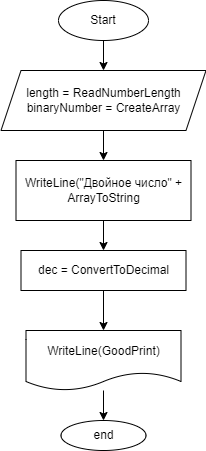

The diagram above was exported from draw.io. Its source (the exported page's mxGraphModel, read from the mxfile embedded in the PNG):
<mxGraphModel dx="779" dy="287" grid="1" gridSize="10" guides="1" tooltips="1" connect="1" arrows="1" fold="1" page="1" pageScale="1" pageWidth="850" pageHeight="1100" math="0" shadow="0">
  <root>
    <mxCell id="0" />
    <mxCell id="1" parent="0" />
    <mxCell id="4" value="" style="edgeStyle=none;html=1;" edge="1" parent="1" source="2" target="3">
      <mxGeometry relative="1" as="geometry" />
    </mxCell>
    <mxCell id="2" value="Start" style="ellipse;whiteSpace=wrap;html=1;" vertex="1" parent="1">
      <mxGeometry x="170" y="20" width="90" height="40" as="geometry" />
    </mxCell>
    <mxCell id="6" value="" style="edgeStyle=none;html=1;" edge="1" parent="1" source="3" target="5">
      <mxGeometry relative="1" as="geometry" />
    </mxCell>
    <mxCell id="3" value="length = ReadNumberLength&lt;br&gt;binaryNumber = CreateArray" style="shape=parallelogram;perimeter=parallelogramPerimeter;whiteSpace=wrap;html=1;fixedSize=1;" vertex="1" parent="1">
      <mxGeometry x="112.5" y="90" width="205" height="60" as="geometry" />
    </mxCell>
    <mxCell id="8" value="" style="edgeStyle=none;html=1;" edge="1" parent="1" source="5" target="7">
      <mxGeometry relative="1" as="geometry" />
    </mxCell>
    <mxCell id="5" value="WriteLine(&quot;Двойное число&quot; + ArrayToString" style="whiteSpace=wrap;html=1;" vertex="1" parent="1">
      <mxGeometry x="127.5" y="180" width="175" height="60" as="geometry" />
    </mxCell>
    <mxCell id="12" value="" style="edgeStyle=none;html=1;" edge="1" parent="1" source="7" target="11">
      <mxGeometry relative="1" as="geometry" />
    </mxCell>
    <mxCell id="7" value="dec = ConvertToDecimal" style="whiteSpace=wrap;html=1;" vertex="1" parent="1">
      <mxGeometry x="132.5" y="270" width="165" height="40" as="geometry" />
    </mxCell>
    <mxCell id="14" value="" style="edgeStyle=none;html=1;" edge="1" parent="1" source="11" target="13">
      <mxGeometry relative="1" as="geometry" />
    </mxCell>
    <mxCell id="11" value="WriteLine(GoodPrint)" style="shape=document;whiteSpace=wrap;html=1;boundedLbl=1;" vertex="1" parent="1">
      <mxGeometry x="137.5" y="350" width="155" height="60" as="geometry" />
    </mxCell>
    <mxCell id="13" value="end" style="ellipse;whiteSpace=wrap;html=1;" vertex="1" parent="1">
      <mxGeometry x="172.5" y="440" width="85" height="30" as="geometry" />
    </mxCell>
  </root>
</mxGraphModel>